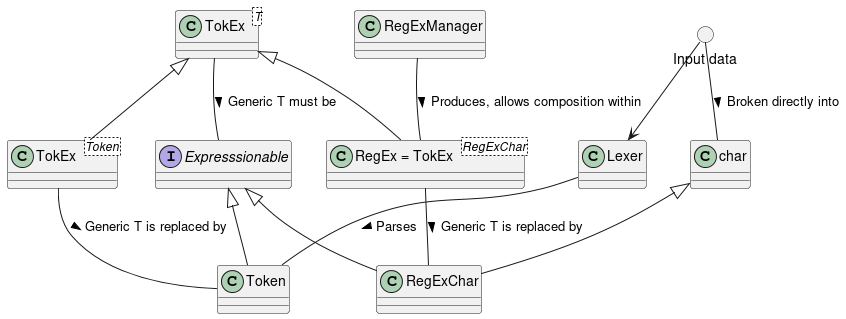

The diagram above was rendered by PlantUML. Its source (embedded in the PNG):
@startuml classes

class "TokEx<T>" as TokEx {}
class "TokEx<Token>" as TokExT {}
interface Expresssionable {}
class Token {}
class char {}
class RegExChar {}
class RegExManager {}
class "RegEx = TokEx<RegExChar>" as RegEx {}
class Lexer {}

() "Input data" as data

class Token extends Expresssionable {}
class TokExT extends TokEx {}
class RegEx extends TokEx {}
class RegExChar extends char {}
class RegExChar extends Expresssionable {}

data -d-> Lexer
data -d- char : Broken directly into >
Lexer -d- Token : Parses >
TokEx -- Expresssionable : Generic T must be >
TokExT -- Token : Generic T is replaced by >
RegEx -- RegExChar : Generic T is replaced by >
RegExManager -d- RegEx : Produces, allows composition within >

@enduml